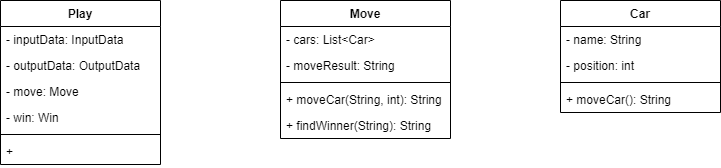

The diagram above was exported from draw.io. Its source (the exported page's mxGraphModel, read from the mxfile embedded in the PNG):
<mxGraphModel dx="1182" dy="724" grid="1" gridSize="10" guides="1" tooltips="1" connect="1" arrows="1" fold="1" page="1" pageScale="1" pageWidth="827" pageHeight="1169" math="0" shadow="0">
  <root>
    <mxCell id="WIyWlLk6GJQsqaUBKTNV-0" />
    <mxCell id="WIyWlLk6GJQsqaUBKTNV-1" parent="WIyWlLk6GJQsqaUBKTNV-0" />
    <mxCell id="qeG7n7E7KaBR15Lzea_v-0" value="Play" style="swimlane;fontStyle=1;align=center;verticalAlign=top;childLayout=stackLayout;horizontal=1;startSize=26;horizontalStack=0;resizeParent=1;resizeParentMax=0;resizeLast=0;collapsible=1;marginBottom=0;" vertex="1" parent="WIyWlLk6GJQsqaUBKTNV-1">
      <mxGeometry x="40" y="320" width="160" height="164" as="geometry" />
    </mxCell>
    <mxCell id="qeG7n7E7KaBR15Lzea_v-1" value="- inputData: InputData" style="text;strokeColor=none;fillColor=none;align=left;verticalAlign=top;spacingLeft=4;spacingRight=4;overflow=hidden;rotatable=0;points=[[0,0.5],[1,0.5]];portConstraint=eastwest;" vertex="1" parent="qeG7n7E7KaBR15Lzea_v-0">
      <mxGeometry y="26" width="160" height="26" as="geometry" />
    </mxCell>
    <mxCell id="qeG7n7E7KaBR15Lzea_v-13" value="- outputData: OutputData" style="text;strokeColor=none;fillColor=none;align=left;verticalAlign=top;spacingLeft=4;spacingRight=4;overflow=hidden;rotatable=0;points=[[0,0.5],[1,0.5]];portConstraint=eastwest;" vertex="1" parent="qeG7n7E7KaBR15Lzea_v-0">
      <mxGeometry y="52" width="160" height="26" as="geometry" />
    </mxCell>
    <mxCell id="qeG7n7E7KaBR15Lzea_v-12" value="- move: Move" style="text;strokeColor=none;fillColor=none;align=left;verticalAlign=top;spacingLeft=4;spacingRight=4;overflow=hidden;rotatable=0;points=[[0,0.5],[1,0.5]];portConstraint=eastwest;" vertex="1" parent="qeG7n7E7KaBR15Lzea_v-0">
      <mxGeometry y="78" width="160" height="26" as="geometry" />
    </mxCell>
    <mxCell id="qeG7n7E7KaBR15Lzea_v-11" value="- win: Win" style="text;strokeColor=none;fillColor=none;align=left;verticalAlign=top;spacingLeft=4;spacingRight=4;overflow=hidden;rotatable=0;points=[[0,0.5],[1,0.5]];portConstraint=eastwest;" vertex="1" parent="qeG7n7E7KaBR15Lzea_v-0">
      <mxGeometry y="104" width="160" height="26" as="geometry" />
    </mxCell>
    <mxCell id="qeG7n7E7KaBR15Lzea_v-2" value="" style="line;strokeWidth=1;fillColor=none;align=left;verticalAlign=middle;spacingTop=-1;spacingLeft=3;spacingRight=3;rotatable=0;labelPosition=right;points=[];portConstraint=eastwest;" vertex="1" parent="qeG7n7E7KaBR15Lzea_v-0">
      <mxGeometry y="130" width="160" height="8" as="geometry" />
    </mxCell>
    <mxCell id="qeG7n7E7KaBR15Lzea_v-3" value="+ " style="text;strokeColor=none;fillColor=none;align=left;verticalAlign=top;spacingLeft=4;spacingRight=4;overflow=hidden;rotatable=0;points=[[0,0.5],[1,0.5]];portConstraint=eastwest;" vertex="1" parent="qeG7n7E7KaBR15Lzea_v-0">
      <mxGeometry y="138" width="160" height="26" as="geometry" />
    </mxCell>
    <mxCell id="qeG7n7E7KaBR15Lzea_v-14" value="Move" style="swimlane;fontStyle=1;align=center;verticalAlign=top;childLayout=stackLayout;horizontal=1;startSize=26;horizontalStack=0;resizeParent=1;resizeParentMax=0;resizeLast=0;collapsible=1;marginBottom=0;" vertex="1" parent="WIyWlLk6GJQsqaUBKTNV-1">
      <mxGeometry x="320" y="320" width="170" height="138" as="geometry" />
    </mxCell>
    <mxCell id="qeG7n7E7KaBR15Lzea_v-15" value="- cars: List&lt;Car&gt;" style="text;strokeColor=none;fillColor=none;align=left;verticalAlign=top;spacingLeft=4;spacingRight=4;overflow=hidden;rotatable=0;points=[[0,0.5],[1,0.5]];portConstraint=eastwest;" vertex="1" parent="qeG7n7E7KaBR15Lzea_v-14">
      <mxGeometry y="26" width="170" height="26" as="geometry" />
    </mxCell>
    <mxCell id="qeG7n7E7KaBR15Lzea_v-28" value="- moveResult: String" style="text;strokeColor=none;fillColor=none;align=left;verticalAlign=top;spacingLeft=4;spacingRight=4;overflow=hidden;rotatable=0;points=[[0,0.5],[1,0.5]];portConstraint=eastwest;" vertex="1" parent="qeG7n7E7KaBR15Lzea_v-14">
      <mxGeometry y="52" width="170" height="26" as="geometry" />
    </mxCell>
    <mxCell id="qeG7n7E7KaBR15Lzea_v-19" value="" style="line;strokeWidth=1;fillColor=none;align=left;verticalAlign=middle;spacingTop=-1;spacingLeft=3;spacingRight=3;rotatable=0;labelPosition=right;points=[];portConstraint=eastwest;" vertex="1" parent="qeG7n7E7KaBR15Lzea_v-14">
      <mxGeometry y="78" width="170" height="8" as="geometry" />
    </mxCell>
    <mxCell id="qeG7n7E7KaBR15Lzea_v-20" value="+ moveCar(String, int): String" style="text;strokeColor=none;fillColor=none;align=left;verticalAlign=top;spacingLeft=4;spacingRight=4;overflow=hidden;rotatable=0;points=[[0,0.5],[1,0.5]];portConstraint=eastwest;" vertex="1" parent="qeG7n7E7KaBR15Lzea_v-14">
      <mxGeometry y="86" width="170" height="26" as="geometry" />
    </mxCell>
    <mxCell id="qeG7n7E7KaBR15Lzea_v-27" value="+ findWinner(String): String" style="text;strokeColor=none;fillColor=none;align=left;verticalAlign=top;spacingLeft=4;spacingRight=4;overflow=hidden;rotatable=0;points=[[0,0.5],[1,0.5]];portConstraint=eastwest;" vertex="1" parent="qeG7n7E7KaBR15Lzea_v-14">
      <mxGeometry y="112" width="170" height="26" as="geometry" />
    </mxCell>
    <mxCell id="qeG7n7E7KaBR15Lzea_v-22" value="Car" style="swimlane;fontStyle=1;align=center;verticalAlign=top;childLayout=stackLayout;horizontal=1;startSize=26;horizontalStack=0;resizeParent=1;resizeParentMax=0;resizeLast=0;collapsible=1;marginBottom=0;" vertex="1" parent="WIyWlLk6GJQsqaUBKTNV-1">
      <mxGeometry x="600" y="320" width="160" height="112" as="geometry" />
    </mxCell>
    <mxCell id="qeG7n7E7KaBR15Lzea_v-23" value="- name: String" style="text;strokeColor=none;fillColor=none;align=left;verticalAlign=top;spacingLeft=4;spacingRight=4;overflow=hidden;rotatable=0;points=[[0,0.5],[1,0.5]];portConstraint=eastwest;" vertex="1" parent="qeG7n7E7KaBR15Lzea_v-22">
      <mxGeometry y="26" width="160" height="26" as="geometry" />
    </mxCell>
    <mxCell id="qeG7n7E7KaBR15Lzea_v-26" value="- position: int" style="text;strokeColor=none;fillColor=none;align=left;verticalAlign=top;spacingLeft=4;spacingRight=4;overflow=hidden;rotatable=0;points=[[0,0.5],[1,0.5]];portConstraint=eastwest;" vertex="1" parent="qeG7n7E7KaBR15Lzea_v-22">
      <mxGeometry y="52" width="160" height="26" as="geometry" />
    </mxCell>
    <mxCell id="qeG7n7E7KaBR15Lzea_v-24" value="" style="line;strokeWidth=1;fillColor=none;align=left;verticalAlign=middle;spacingTop=-1;spacingLeft=3;spacingRight=3;rotatable=0;labelPosition=right;points=[];portConstraint=eastwest;" vertex="1" parent="qeG7n7E7KaBR15Lzea_v-22">
      <mxGeometry y="78" width="160" height="8" as="geometry" />
    </mxCell>
    <mxCell id="qeG7n7E7KaBR15Lzea_v-25" value="+ moveCar(): String" style="text;strokeColor=none;fillColor=none;align=left;verticalAlign=top;spacingLeft=4;spacingRight=4;overflow=hidden;rotatable=0;points=[[0,0.5],[1,0.5]];portConstraint=eastwest;" vertex="1" parent="qeG7n7E7KaBR15Lzea_v-22">
      <mxGeometry y="86" width="160" height="26" as="geometry" />
    </mxCell>
  </root>
</mxGraphModel>